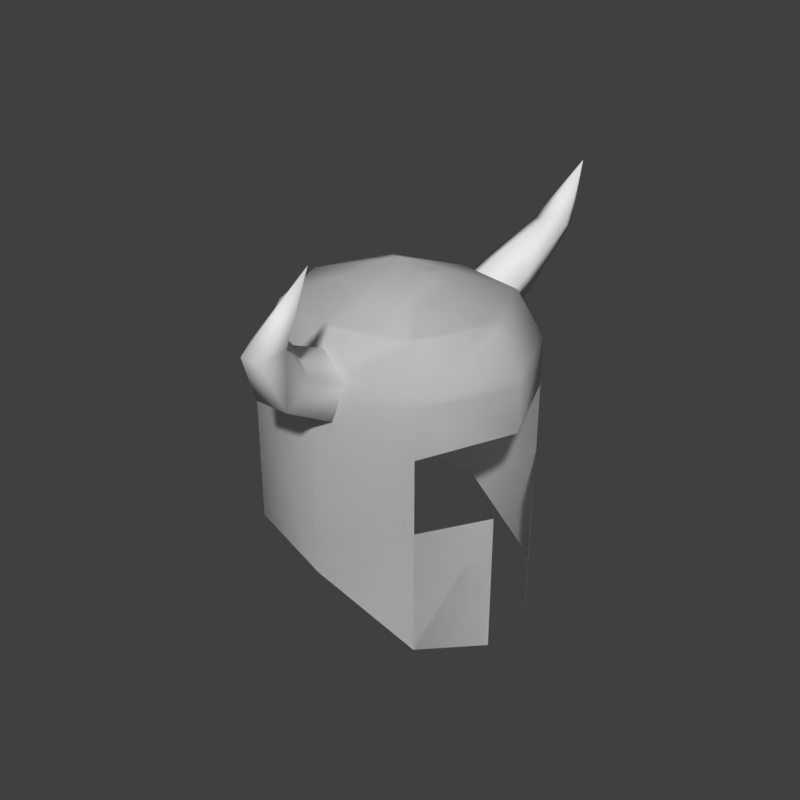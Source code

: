 # Source: test_helmet.blend  (saved by Blender 2.79.0; exported with 4.5.12 LTS)
import bpy
from mathutils import Matrix  # noqa: F401  (used for matrix-valued properties, if any)

bpy.ops.wm.read_factory_settings(use_empty=True)
scene = bpy.context.scene
scene.name = 'Scene'

# ---- collections
col_collection_1 = bpy.data.collections.new('Collection 1'); scene.collection.children.link(col_collection_1)

# ---- world
world_world = bpy.data.worlds.new('World'); scene.world = world_world
world_world.color = (0.05088, 0.05088, 0.05088)
world_world.use_sun_shadow = False
world_world.sun_shadow_jitter_overblur = 0.0
world_world.cycles.sampling_method = 'MANUAL'
world_world.light_settings.ao_factor = 0.8

# ---- meshes
me_cube_003 = bpy.data.meshes.new('Cube.003')
me_cube_003.from_pydata([(-1.0, -1.0, -0.9012), (-1.0, -1.0, 1.0), (1.0, -1.0, 0.4877), (1.0, -1.0, 1.0), (0.0, -1.25, -1.028), (0.0, -1.25, 1.0), (1.0, -1.0, -0.2866), (1.405, -0.3219, -0.2866), (1.0, -1.0, -1.62), (1.405, -0.3219, -1.777), (6.154e-09, -1.008, 1.509), (-0.7928, -0.8091, 1.509), (0.7928, -0.8091, 1.509), (1.942e-08, -0.9268, 1.251), (0.087, -1.529, 1.528), (0.3313, -1.027, 1.032), (0.382, -1.639, 1.344), (0.2048, -1.189, 0.6783), (0.2693, -1.818, 1.047), (-0.2048, -1.189, 0.6783), (-0.09534, -1.818, 1.047), (-0.3313, -1.027, 1.032), (-0.208, -1.639, 1.344), (0.539, -2.042, 1.792), (0.348, -1.912, 1.842), (0.466, -2.251, 1.711), (0.2299, -2.251, 1.711), (0.157, -2.042, 1.792), (0.7322, -1.962, 2.519), (-1.405, 0.0, -0.9012), (-1.405, 0.0, 1.0), (1.405, 0.0, 0.4877), (1.405, 0.0, 1.0), (0.0, 0.0, 1.879), (-1.114, 0.0, 1.509), (1.114, 0.0, 1.509), (-1.0, -1.0, -0.9012), (-1.0, -1.0, 1.0), (1.0, -1.0, 0.4877), (1.0, -1.0, 1.0), (0.0, -1.25, -1.028), (0.0, -1.25, 1.0), (1.0, -1.0, -0.2866), (1.405, -0.3219, -0.2866), (1.0, -1.0, -1.62), (1.405, -0.3219, -1.777), (6.154e-09, -1.008, 1.509), (-0.7928, -0.8091, 1.509), (0.7928, -0.8091, 1.509), (-1.405, 0.0, -0.9012), (-1.405, 0.0, 1.0), (1.405, 0.0, 0.4877), (1.405, 0.0, 1.0), (0.0, 0.0, 1.879), (-1.114, 0.0, 1.509), (1.114, 0.0, 1.509)], [], [(31, 32, 3, 2), (4, 5, 1, 0), (2, 3, 5, 4), (0, 1, 30, 29), (2, 4, 6), (34, 11, 33), (11, 10, 33), (10, 12, 33), (12, 35, 33), (7, 6, 8, 9), (6, 4, 8), (3, 32, 35, 12), (5, 3, 12, 10), (1, 5, 10, 11), (30, 1, 11, 34), (13, 14, 16, 15), (15, 16, 18, 17), (17, 18, 20, 19), (14, 22, 27, 24), (19, 20, 22, 21), (21, 22, 14, 13), (24, 27, 28), (16, 14, 24, 23), (20, 18, 25, 26), (22, 20, 26, 27), (18, 16, 23, 25), (26, 25, 28), (23, 24, 28), (27, 26, 28), (25, 23, 28), (51, 38, 39, 52), (40, 36, 37, 41), (38, 40, 41, 39), (36, 49, 50, 37), (38, 42, 40), (54, 53, 47), (47, 53, 46), (46, 53, 48), (48, 53, 55), (43, 45, 44, 42), (42, 44, 40), (39, 48, 55, 52), (41, 46, 48, 39), (37, 47, 46, 41), (50, 54, 47, 37)])
me_cube_003.polygons.foreach_set('use_smooth', [True] * 45)
_uv = me_cube_003.uv_layers.new(name='UVMap')
_uv.uv.foreach_set('vector', [0.9796, 0.5434, 0.9792, 0.6432, 0.7691, 0.6424, 0.7695, 0.5426, 0.5699, 0.2467, 0.5683, 0.6416, 0.3676, 0.6408, 0.369, 0.2706, 0.7695, 0.5426, 0.7691, 0.6424, 0.5683, 0.6416, 0.5699, 0.2467, 0.369, 0.2706, 0.3676, 0.6408, 0.1574, 0.64, 0.1589, 0.2697, 0.7695, 0.5426, 0.5699, 0.2467, 0.7701, 0.3918, 0.1783, 0.7523, 0.3478, 0.7524, 0.2582, 0.9665, 0.3972, 0.7502, 0.5564, 0.7508, 0.5079, 0.9541, 0.5794, 0.7509, 0.7385, 0.7515, 0.6262, 0.9546, 0.7879, 0.7541, 0.9575, 0.7553, 0.8759, 0.9689, 0.9239, 0.3924, 0.7701, 0.3918, 0.7711, 0.1322, 0.925, 0.1023, 0.7701, 0.3918, 0.5699, 0.2467, 0.7711, 0.1322, 0.7691, 0.6424, 0.9792, 0.6432, 0.9575, 0.7553, 0.7879, 0.7541, 0.5683, 0.6416, 0.7691, 0.6424, 0.7385, 0.7515, 0.5794, 0.7509, 0.3676, 0.6408, 0.5683, 0.6416, 0.5564, 0.7508, 0.3972, 0.7502, 0.1574, 0.64, 0.3676, 0.6408, 0.3478, 0.7524, 0.1783, 0.7523, 0.05902, 0.1099, 0.2426, 0.1073, 0.2568, 0.1529, 0.06758, 0.1539, 0.06758, 0.1539, 0.2568, 0.1529, 0.2447, 0.1993, 0.05688, 0.2025, 0.05688, 0.2025, 0.2447, 0.1993, 0.2406, 0.2415, 0.05149, 0.2499, 0.2426, 0.1073, 0.2189, 0.06399, 0.411, 0.08503, 0.4296, 0.1175, 0.04555, 0.01549, 0.2315, 0.0227, 0.2189, 0.06399, 0.0419, 0.06305, 0.0419, 0.06305, 0.2189, 0.06399, 0.2426, 0.1073, 0.05902, 0.1099, 0.4296, 0.1175, 0.411, 0.08503, 0.6666, 0.137, 0.2568, 0.1529, 0.2426, 0.1073, 0.4296, 0.1175, 0.4509, 0.1523, 0.2406, 0.2415, 0.2447, 0.1993, 0.4458, 0.1792, 0.4495, 0.2074, 0.2189, 0.06399, 0.2315, 0.0227, 0.4415, 0.05828, 0.411, 0.08503, 0.2447, 0.1993, 0.2568, 0.1529, 0.4509, 0.1523, 0.4458, 0.1792, 0.4495, 0.2074, 0.4458, 0.1792, 0.6666, 0.137, 0.4509, 0.1523, 0.4296, 0.1175, 0.6666, 0.137, 0.411, 0.08503, 0.4415, 0.05828, 0.6666, 0.137, 0.4458, 0.1792, 0.4509, 0.1523, 0.6666, 0.137, 0.9796, 0.5434, 0.7695, 0.5426, 0.7691, 0.6424, 0.9792, 0.6432, 0.5699, 0.2467, 0.369, 0.2706, 0.3676, 0.6408, 0.5683, 0.6416, 0.7695, 0.5426, 0.5699, 0.2467, 0.5683, 0.6416, 0.7691, 0.6424, 0.369, 0.2706, 0.1589, 0.2697, 0.1574, 0.64, 0.3676, 0.6408, 0.7695, 0.5426, 0.7701, 0.3918, 0.5699, 0.2467, 0.1783, 0.7523, 0.2582, 0.9665, 0.3478, 0.7524, 0.3972, 0.7502, 0.5079, 0.9541, 0.5564, 0.7508, 0.5794, 0.7509, 0.6262, 0.9546, 0.7385, 0.7515, 0.7879, 0.7541, 0.8759, 0.9689, 0.9575, 0.7553, 0.9239, 0.3924, 0.925, 0.1023, 0.7711, 0.1322, 0.7701, 0.3918, 0.7701, 0.3918, 0.7711, 0.1322, 0.5699, 0.2467, 0.7691, 0.6424, 0.7879, 0.7541, 0.9575, 0.7553, 0.9792, 0.6432, 0.5683, 0.6416, 0.5794, 0.7509, 0.7385, 0.7515, 0.7691, 0.6424, 0.3676, 0.6408, 0.3972, 0.7502, 0.5564, 0.7508, 0.5683, 0.6416, 0.1574, 0.64, 0.1783, 0.7523, 0.3478, 0.7524, 0.3676, 0.6408])
_uv.active_render = True
_uv = me_cube_003.uv_layers.new(name='right')
_uv.uv.foreach_set('vector', [0.7625, 0.5208, 0.7625, 0.6125, 0.6868, 0.6125, 0.6868, 0.5208, 0.5, 0.2497, 0.5, 0.6125, 0.3132, 0.6125, 0.3132, 0.2723, 0.6868, 0.5208, 0.6868, 0.6125, 0.5, 0.6125, 0.5, 0.2497, 0.3132, 0.2723, 0.3132, 0.6125, 0.2375, 0.6125, 0.2375, 0.2723, 0.6868, 0.5208, 0.5, 0.2497, 0.6868, 0.3823, 0.2919, 0.7036, 0.3519, 0.7036, 0.5, 0.7698, 0.3519, 0.7036, 0.5, 0.7036, 0.5, 0.7698, 0.5, 0.7036, 0.6481, 0.7036, 0.5, 0.7698, 0.6481, 0.7036, 0.7081, 0.7036, 0.5, 0.7698, 0.7625, 0.3823, 0.6868, 0.3823, 0.6868, 0.1437, 0.7625, 0.1157, 0.6868, 0.3823, 0.5, 0.2497, 0.6868, 0.1437, 0.6868, 0.6125, 0.7625, 0.6125, 0.7081, 0.7036, 0.6481, 0.7036, 0.5, 0.6125, 0.6868, 0.6125, 0.6481, 0.7036, 0.5, 0.7036, 0.3132, 0.6125, 0.5, 0.6125, 0.5, 0.7036, 0.3519, 0.7036, 0.2375, 0.6125, 0.3132, 0.6125, 0.3519, 0.7036, 0.2919, 0.7036, 0.5, 0.6575, 0.5163, 0.7069, 0.5714, 0.6741, 0.5619, 0.6183, 0.5619, 0.6183, 0.5714, 0.6741, 0.5503, 0.6209, 0.5383, 0.5549, 0.5383, 0.5549, 0.5503, 0.6209, 0.4822, 0.6209, 0.4617, 0.5549, 0.5163, 0.7069, 0.4611, 0.6741, 0.5293, 0.7543, 0.565, 0.7633, 0.4617, 0.5549, 0.4822, 0.6209, 0.4611, 0.6741, 0.4381, 0.6183, 0.4381, 0.6183, 0.4611, 0.6741, 0.5163, 0.7069, 0.5, 0.6575, 0.565, 0.7633, 0.5293, 0.7543, 0.6368, 0.8843, 0.5714, 0.6741, 0.5163, 0.7069, 0.565, 0.7633, 0.6007, 0.7543, 0.4822, 0.6209, 0.5503, 0.6209, 0.5871, 0.7398, 0.543, 0.7398, 0.4611, 0.6741, 0.4822, 0.6209, 0.543, 0.7398, 0.5293, 0.7543, 0.5503, 0.6209, 0.5714, 0.6741, 0.6007, 0.7543, 0.5871, 0.7398, 0.543, 0.7398, 0.5871, 0.7398, 0.6368, 0.8843, 0.6007, 0.7543, 0.565, 0.7633, 0.6368, 0.8843, 0.5293, 0.7543, 0.543, 0.7398, 0.6368, 0.8843, 0.5871, 0.7398, 0.6007, 0.7543, 0.6368, 0.8843, 0.7625, 0.5208, 0.6868, 0.5208, 0.6868, 0.6125, 0.7625, 0.6125, 0.5, 0.2497, 0.3132, 0.2723, 0.3132, 0.6125, 0.5, 0.6125, 0.6868, 0.5208, 0.5, 0.2497, 0.5, 0.6125, 0.6868, 0.6125, 0.3132, 0.2723, 0.2375, 0.2723, 0.2375, 0.6125, 0.3132, 0.6125, 0.6868, 0.5208, 0.6868, 0.3823, 0.5, 0.2497, 0.2919, 0.7036, 0.5, 0.7698, 0.3519, 0.7036, 0.3519, 0.7036, 0.5, 0.7698, 0.5, 0.7036, 0.5, 0.7036, 0.5, 0.7698, 0.6481, 0.7036, 0.6481, 0.7036, 0.5, 0.7698, 0.7081, 0.7036, 0.7625, 0.3823, 0.7625, 0.1157, 0.6868, 0.1437, 0.6868, 0.3823, 0.6868, 0.3823, 0.6868, 0.1437, 0.5, 0.2497, 0.6868, 0.6125, 0.6481, 0.7036, 0.7081, 0.7036, 0.7625, 0.6125, 0.5, 0.6125, 0.5, 0.7036, 0.6481, 0.7036, 0.6868, 0.6125, 0.3132, 0.6125, 0.3519, 0.7036, 0.5, 0.7036, 0.5, 0.6125, 0.2375, 0.6125, 0.2919, 0.7036, 0.3519, 0.7036, 0.3132, 0.6125])
_uv = me_cube_003.uv_layers.new(name='front')
_uv.uv.foreach_set('vector', [0.5145, 0.5048, 0.5145, 0.6208, 0.2986, 0.6208, 0.2986, 0.5048, 0.01198, 0.9783, 0.01198, 0.9783, 0.01198, 0.9783, 0.01198, 0.9783, 0.2986, 0.5048, 0.2986, 0.6208, 0.2445, 0.6208, 0.2445, 0.162, 0.01198, 0.9783, 0.01198, 0.9783, 0.01198, 0.9783, 0.01198, 0.9783, 0.2986, 0.5048, 0.2445, 0.162, 0.2986, 0.3297, 0.01198, 0.9783, 0.01198, 0.9783, 0.01198, 0.9783, 0.01198, 0.9783, 0.01198, 0.9783, 0.01198, 0.9783, 0.2969, 0.7359, 0.3398, 0.7359, 0.5145, 0.8197, 0.3398, 0.7359, 0.5145, 0.7359, 0.5145, 0.8197, 0.445, 0.3297, 0.2986, 0.3297, 0.2986, 0.02805, 0.445, -0.00742, 0.2986, 0.3297, 0.2445, 0.162, 0.2986, 0.02805, 0.2986, 0.6208, 0.5145, 0.6208, 0.5145, 0.7359, 0.3398, 0.7359, 0.2445, 0.6208, 0.2986, 0.6208, 0.3398, 0.7359, 0.2969, 0.7359, 0.01198, 0.9783, 0.01198, 0.9783, 0.01198, 0.9783, 0.01198, 0.9783, 0.01198, 0.9783, 0.01198, 0.9783, 0.01198, 0.9783, 0.01198, 0.9783, 0.3144, 0.6776, 0.1845, 0.7401, 0.1606, 0.6986, 0.2928, 0.6281, 0.2928, 0.6281, 0.1606, 0.6986, 0.1219, 0.6314, 0.2578, 0.548, 0.2578, 0.548, 0.1219, 0.6314, 0.1219, 0.6314, 0.2578, 0.548, 0.1845, 0.7401, 0.1606, 0.6986, 0.07372, 0.8, 0.1017, 0.8114, 0.2578, 0.548, 0.1219, 0.6314, 0.1606, 0.6986, 0.2928, 0.6281, 0.2928, 0.6281, 0.1606, 0.6986, 0.1845, 0.7401, 0.3144, 0.6776, 0.1017, 0.8114, 0.07372, 0.8, 0.09086, 0.9645, 0.1606, 0.6986, 0.1845, 0.7401, 0.1017, 0.8114, 0.07372, 0.8, 0.1219, 0.6314, 0.1219, 0.6314, 0.02852, 0.7817, 0.02852, 0.7817, 0.1606, 0.6986, 0.1219, 0.6314, 0.02852, 0.7817, 0.07372, 0.8, 0.1219, 0.6314, 0.1606, 0.6986, 0.07372, 0.8, 0.02852, 0.7817, 0.02852, 0.7817, 0.02852, 0.7817, 0.09086, 0.9645, 0.07372, 0.8, 0.1017, 0.8114, 0.09086, 0.9645, 0.07372, 0.8, 0.02852, 0.7817, 0.09086, 0.9645, 0.02852, 0.7817, 0.07372, 0.8, 0.09086, 0.9645, 0.5145, 0.5048, 0.2986, 0.5048, 0.2986, 0.6208, 0.5145, 0.6208, 0.01198, 0.9783, 0.01198, 0.9783, 0.01198, 0.9783, 0.01198, 0.9783, 0.2986, 0.5048, 0.2445, 0.162, 0.2445, 0.6208, 0.2986, 0.6208, 0.01198, 0.9783, 0.01198, 0.9783, 0.01198, 0.9783, 0.01198, 0.9783, 0.2986, 0.5048, 0.2986, 0.3297, 0.2445, 0.162, 0.01198, 0.9783, 0.01198, 0.9783, 0.01198, 0.9783, 0.01198, 0.9783, 0.01198, 0.9783, 0.01198, 0.9783, 0.2969, 0.7359, 0.5145, 0.8197, 0.3398, 0.7359, 0.3398, 0.7359, 0.5145, 0.8197, 0.5145, 0.7359, 0.445, 0.3297, 0.445, -0.00742, 0.2986, 0.02805, 0.2986, 0.3297, 0.2986, 0.3297, 0.2986, 0.02805, 0.2445, 0.162, 0.2986, 0.6208, 0.3398, 0.7359, 0.5145, 0.7359, 0.5145, 0.6208, 0.2445, 0.6208, 0.2969, 0.7359, 0.3398, 0.7359, 0.2986, 0.6208, 0.01198, 0.9783, 0.01198, 0.9783, 0.01198, 0.9783, 0.01198, 0.9783, 0.01198, 0.9783, 0.01198, 0.9783, 0.01198, 0.9783, 0.01198, 0.9783])
_uv = me_cube_003.uv_layers.new(name='top')
_uv.uv.foreach_set('vector', [0.0225, 0.9775, 0.0225, 0.9775, 0.0225, 0.9775, 0.0225, 0.9775, 0.0225, 0.9775, 0.0225, 0.9775, 0.0225, 0.9775, 0.0225, 0.9775, 0.0225, 0.9775, 0.0225, 0.9775, 0.0225, 0.9775, 0.0225, 0.9775, 0.0225, 0.9775, 0.0225, 0.9775, 0.0225, 0.9775, 0.0225, 0.9775, 0.0225, 0.9775, 0.0225, 0.9775, 0.0225, 0.9775, 0.5, 0.2246, 0.6797, 0.2831, 0.5, 0.4275, 0.6797, 0.2831, 0.7238, 0.4275, 0.5, 0.4275, 0.7238, 0.4275, 0.6797, 0.5719, 0.5, 0.4275, 0.6797, 0.5719, 0.5, 0.6304, 0.5, 0.4275, 0.0225, 0.9775, 0.0225, 0.9775, 0.0225, 0.9775, 0.0225, 0.9775, 0.0225, 0.9775, 0.0225, 0.9775, 0.0225, 0.9775, 0.7221, 0.6096, 0.5, 0.6834, 0.5, 0.6304, 0.6797, 0.5719, 0.7778, 0.4275, 0.7221, 0.6096, 0.6797, 0.5719, 0.7238, 0.4275, 0.7221, 0.2454, 0.7778, 0.4275, 0.7238, 0.4275, 0.6797, 0.2831, 0.5, 0.1716, 0.7221, 0.2454, 0.6797, 0.2831, 0.5, 0.2246, 0.7059, 0.4275, 0.8395, 0.4433, 0.8641, 0.4971, 0.7281, 0.4878, 0.0225, 0.9775, 0.0225, 0.9775, 0.0225, 0.9775, 0.0225, 0.9775, 0.0225, 0.9775, 0.0225, 0.9775, 0.0225, 0.9775, 0.0225, 0.9775, 0.8395, 0.4433, 0.8641, 0.3896, 0.9535, 0.4561, 0.9247, 0.4909, 0.0225, 0.9775, 0.0225, 0.9775, 0.0225, 0.9775, 0.0225, 0.9775, 0.7281, 0.3672, 0.8641, 0.3896, 0.8395, 0.4433, 0.7059, 0.4275, 0.9247, 0.4909, 0.9535, 0.4561, 0.9359, 0.5608, 0.8641, 0.4971, 0.8395, 0.4433, 0.9247, 0.4909, 0.9535, 0.5256, 0.0225, 0.9775, 0.0225, 0.9775, 0.0225, 0.9775, 0.0225, 0.9775, 0.0225, 0.9775, 0.0225, 0.9775, 0.0225, 0.9775, 0.0225, 0.9775, 0.0225, 0.9775, 0.0225, 0.9775, 0.0225, 0.9775, 0.0225, 0.9775, 0.0225, 0.9775, 0.0225, 0.9775, 0.0225, 0.9775, 0.9535, 0.5256, 0.9247, 0.4909, 0.9359, 0.5608, 0.9535, 0.4561, 1.0, 0.4694, 0.9359, 0.5608, 0.0225, 0.9775, 0.0225, 0.9775, 0.0225, 0.9775, 0.0225, 0.9775, 0.0225, 0.9775, 0.0225, 0.9775, 0.0225, 0.9775, 0.0225, 0.9775, 0.0225, 0.9775, 0.0225, 0.9775, 0.0225, 0.9775, 0.0225, 0.9775, 0.0225, 0.9775, 0.0225, 0.9775, 0.0225, 0.9775, 0.0225, 0.9775, 0.0225, 0.9775, 0.0225, 0.9775, 0.0225, 0.9775, 0.0225, 0.9775, 0.0225, 0.9775, 0.0225, 0.9775, 0.5, 0.2246, 0.5, 0.4275, 0.6797, 0.2831, 0.6797, 0.2831, 0.5, 0.4275, 0.7238, 0.4275, 0.7238, 0.4275, 0.5, 0.4275, 0.6797, 0.5719, 0.6797, 0.5719, 0.5, 0.4275, 0.5, 0.6304, 0.0225, 0.9775, 0.0225, 0.9775, 0.0225, 0.9775, 0.0225, 0.9775, 0.0225, 0.9775, 0.0225, 0.9775, 0.0225, 0.9775, 0.7221, 0.6096, 0.6797, 0.5719, 0.5, 0.6304, 0.5, 0.6834, 0.7778, 0.4275, 0.7238, 0.4275, 0.6797, 0.5719, 0.7221, 0.6096, 0.7221, 0.2454, 0.6797, 0.2831, 0.7238, 0.4275, 0.7778, 0.4275, 0.5, 0.1716, 0.5, 0.2246, 0.6797, 0.2831, 0.7221, 0.2454])
_uv = me_cube_003.uv_layers.new(name='back')
_uv.uv.foreach_set('vector', [0.01593, 0.9813, 0.01593, 0.9813, 0.01593, 0.9813, 0.01593, 0.9813, 0.7347, 0.1846, 0.7347, 0.62, 0.6851, 0.62, 0.6851, 0.2117, 0.01593, 0.9813, 0.01593, 0.9813, 0.01593, 0.9813, 0.01593, 0.9813, 0.6851, 0.2117, 0.6851, 0.62, 0.4871, 0.62, 0.4871, 0.2117, 0.01593, 0.9813, 0.01593, 0.9813, 0.01593, 0.9813, 0.4871, 0.7294, 0.6473, 0.7294, 0.4871, 0.8089, 0.6473, 0.7294, 0.6867, 0.7294, 0.4871, 0.8089, 0.01593, 0.9813, 0.01593, 0.9813, 0.01593, 0.9813, 0.01593, 0.9813, 0.01593, 0.9813, 0.01593, 0.9813, 0.01593, 0.9813, 0.01593, 0.9813, 0.01593, 0.9813, 0.01593, 0.9813, 0.01593, 0.9813, 0.01593, 0.9813, 0.01593, 0.9813, 0.01593, 0.9813, 0.01593, 0.9813, 0.01593, 0.9813, 0.01593, 0.9813, 0.01593, 0.9813, 0.01593, 0.9813, 0.01593, 0.9813, 0.01593, 0.9813, 0.6851, 0.62, 0.7347, 0.62, 0.6867, 0.7294, 0.6473, 0.7294, 0.4871, 0.62, 0.6851, 0.62, 0.6473, 0.7294, 0.4871, 0.7294, 0.6707, 0.674, 0.7898, 0.7334, 0.8117, 0.6939, 0.6905, 0.627, 0.6905, 0.627, 0.8117, 0.6939, 0.8472, 0.6301, 0.7226, 0.5509, 0.7226, 0.5509, 0.8472, 0.6301, 0.8472, 0.6301, 0.7226, 0.5509, 0.7898, 0.7334, 0.8117, 0.6939, 0.8914, 0.7902, 0.8658, 0.801, 0.7226, 0.5509, 0.8472, 0.6301, 0.8117, 0.6939, 0.6905, 0.627, 0.6905, 0.627, 0.8117, 0.6939, 0.7898, 0.7334, 0.6707, 0.674, 0.8658, 0.801, 0.8914, 0.7902, 0.8757, 0.9463, 0.8117, 0.6939, 0.7898, 0.7334, 0.8658, 0.801, 0.8914, 0.7902, 0.8472, 0.6301, 0.8472, 0.6301, 0.9329, 0.7728, 0.9329, 0.7728, 0.8117, 0.6939, 0.8472, 0.6301, 0.9329, 0.7728, 0.8914, 0.7902, 0.8472, 0.6301, 0.8117, 0.6939, 0.8914, 0.7902, 0.9329, 0.7728, 0.9329, 0.7728, 0.9329, 0.7728, 0.8757, 0.9463, 0.8914, 0.7902, 0.8658, 0.801, 0.8757, 0.9463, 0.8914, 0.7902, 0.9329, 0.7728, 0.8757, 0.9463, 0.9329, 0.7728, 0.8914, 0.7902, 0.8757, 0.9463, 0.01593, 0.9813, 0.01593, 0.9813, 0.01593, 0.9813, 0.01593, 0.9813, 0.7347, 0.1846, 0.6851, 0.2117, 0.6851, 0.62, 0.7347, 0.62, 0.01593, 0.9813, 0.01593, 0.9813, 0.01593, 0.9813, 0.01593, 0.9813, 0.6851, 0.2117, 0.4871, 0.2117, 0.4871, 0.62, 0.6851, 0.62, 0.01593, 0.9813, 0.01593, 0.9813, 0.01593, 0.9813, 0.4871, 0.7294, 0.4871, 0.8089, 0.6473, 0.7294, 0.6473, 0.7294, 0.4871, 0.8089, 0.6867, 0.7294, 0.01593, 0.9813, 0.01593, 0.9813, 0.01593, 0.9813, 0.01593, 0.9813, 0.01593, 0.9813, 0.01593, 0.9813, 0.01593, 0.9813, 0.01593, 0.9813, 0.01593, 0.9813, 0.01593, 0.9813, 0.01593, 0.9813, 0.01593, 0.9813, 0.01593, 0.9813, 0.01593, 0.9813, 0.01593, 0.9813, 0.01593, 0.9813, 0.01593, 0.9813, 0.01593, 0.9813, 0.01593, 0.9813, 0.01593, 0.9813, 0.01593, 0.9813, 0.6851, 0.62, 0.6473, 0.7294, 0.6867, 0.7294, 0.7347, 0.62, 0.4871, 0.62, 0.4871, 0.7294, 0.6473, 0.7294, 0.6851, 0.62])
me_cube_003.materials.append(None)
me_cube_003.use_remesh_preserve_volume = False
me_cube_003.use_remesh_preserve_attributes = False
me_cube_003.use_mirror_vertex_groups = False
me_cube_003.update()

# ---- objects
ob_cube_001 = bpy.data.objects.new('Cube.001', me_cube_003)

# ---- transforms, parenting, visibility, modifiers, constraints
ob_cube_001.location = (0.0, 0.0, 0.0)
ob_cube_001.lineart.crease_threshold = 0.0
_m = ob_cube_001.modifiers.new('Mirror', 'MIRROR')
_m.use_axis = (False, True, False)

# ---- collection membership
col_collection_1.objects.link(ob_cube_001)

# ---- scene / render settings (as saved in the file)
scene.frame_start = 1; scene.frame_end = 276; scene.frame_set(275)
scene.render.engine = 'BLENDER_EEVEE_NEXT'
scene.render.resolution_x = 256
scene.render.resolution_y = 256
scene.render.dither_intensity = 0.0
scene.render.use_bake_selected_to_active = True
scene.cycles.use_denoising = False
scene.cycles.samples = 128
scene.cycles.sampling_pattern = 'TABULATED_SOBOL'
scene.cycles.use_adaptive_sampling = False
scene.cycles.use_light_tree = False
scene.cycles.blur_glossy = 0.0
scene.cycles.sample_clamp_indirect = 0.0
scene.view_settings.view_transform = 'Standard'
bpy.context.view_layer.update()

# ---- added for rendering (the .blend has no active camera and no usable light): camera, sun
cam_auto = bpy.data.cameras.new('AutoCamera')
cam_auto.lens = 50.0
cam_auto.sensor_width = 36.0
cam_auto.clip_end = 1000.0
ob_auto_camera = bpy.data.objects.new('AutoCamera', cam_auto)
scene.collection.objects.link(ob_auto_camera)
ob_auto_camera.location = (6.3172, -7.58064, 5.42503)
ob_auto_camera.rotation_euler = (1.09748, -7.21219e-08, 0.694738)
scene.camera = ob_auto_camera
light_auto_sun = bpy.data.lights.new('AutoSun', 'SUN')
light_auto_sun.energy = 3.0
light_auto_sun.angle = 0.0523599
ob_auto_sun = bpy.data.objects.new('AutoSun', light_auto_sun)
scene.collection.objects.link(ob_auto_sun)
ob_auto_sun.rotation_euler = (0.872665, 0.174533, 0.523599)
bpy.context.view_layer.update()
